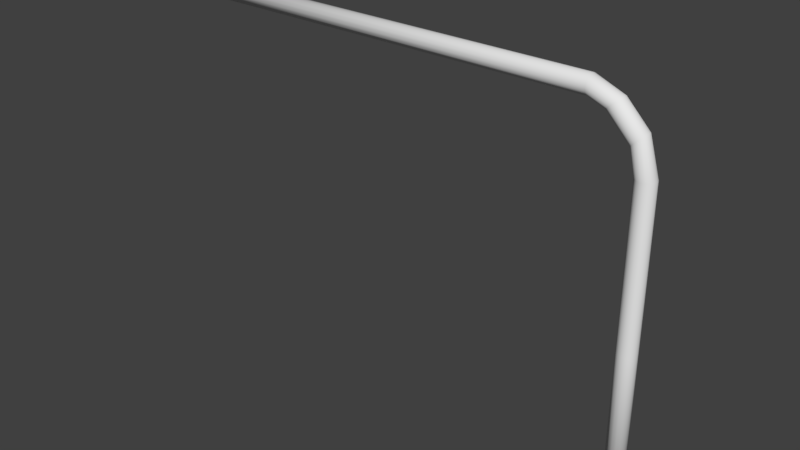 # Source: overHeadSign.blend  (saved by Blender 2.77.0; exported with 4.5.12 LTS)
import bpy
from mathutils import Matrix  # noqa: F401  (used for matrix-valued properties, if any)

bpy.ops.wm.read_factory_settings(use_empty=True)
scene = bpy.context.scene
scene.name = 'Scene'

# ---- collections
col_collection_1 = bpy.data.collections.new('Collection 1'); scene.collection.children.link(col_collection_1)

# ---- world
world_world = bpy.data.worlds.new('World'); scene.world = world_world
world_world.color = (0.05088, 0.05088, 0.05088)
world_world.use_sun_shadow = False
world_world.sun_shadow_jitter_overblur = 0.0
world_world.cycles.sampling_method = 'MANUAL'

# ---- meshes
me_cylinder = bpy.data.meshes.new('Cylinder')
me_cylinder.from_pydata([(1.035e-07, 0.1709, 0.08632), (1.035e-07, 0.1709, 2.926), (0.06538, 0.1579, 0.08632), (0.06538, 0.1579, 2.926), (0.1208, 0.1208, 0.08632), (0.1208, 0.1208, 2.926), (0.1579, 0.06538, 0.08632), (0.1579, 0.06538, 2.926), (0.1709, -2.6e-08, 0.08632), (0.1709, -2.6e-08, 2.926), (0.1579, -0.06538, 0.08632), (0.1579, -0.06538, 2.926), (0.1208, -0.1208, 0.08632), (0.1208, -0.1208, 2.926), (0.06538, -0.1579, 0.08632), (0.06538, -0.1579, 2.926), (1.293e-07, -0.1709, 0.08632), (1.293e-07, -0.1709, 2.926), (-0.06538, -0.1579, 0.08632), (-0.06538, -0.1579, 2.926), (-0.1208, -0.1208, 0.08632), (-0.1208, -0.1208, 2.926), (-0.1579, -0.06538, 0.08632), (-0.1579, -0.06538, 2.926), (-0.1709, -1.65e-08, 0.08632), (-0.1709, -1.65e-08, 2.926), (-0.1579, 0.06538, 0.08632), (-0.1579, 0.06538, 2.926), (-0.1208, 0.1208, 0.08632), (-0.1208, 0.1208, 2.926), (-0.06538, 0.1579, 0.08632), (-0.06538, 0.1579, 2.926), (1.035e-07, 0.1709, 5.792), (0.06538, 0.1579, 5.792), (0.1208, 0.1208, 5.792), (0.1579, 0.06538, 5.792), (0.1709, -2.6e-08, 5.792), (0.1579, -0.06538, 5.792), (0.1208, -0.1208, 5.792), (0.06538, -0.1579, 5.792), (1.293e-07, -0.1709, 5.792), (-0.06538, -0.1579, 5.792), (-0.1208, -0.1208, 5.792), (-0.1579, -0.06538, 5.792), (-0.1709, -1.65e-08, 5.792), (-0.1579, 0.06538, 5.792), (-0.1208, 0.1208, 5.792), (-0.06538, 0.1579, 5.792), (-0.147, 0.1709, 6.343), (-0.09994, 0.1579, 6.389), (-0.06007, 0.1208, 6.427), (-0.03344, 0.06538, 6.453), (-0.02408, 3.456e-08, 6.462), (-0.03344, -0.06538, 6.453), (-0.06007, -0.1208, 6.427), (-0.09994, -0.1579, 6.389), (-0.147, -0.1709, 6.343), (-0.194, -0.1579, 6.298), (-0.2338, -0.1208, 6.259), (-0.2605, -0.06538, 6.234), (-0.2698, 7.597e-08, 6.224), (-0.2605, 0.06538, 6.234), (-0.2338, 0.1208, 6.259), (-0.194, 0.1579, 6.298), (-0.5692, 0.1709, 6.78), (-0.5222, 0.1579, 6.826), (-0.4823, 0.1208, 6.864), (-0.4557, 0.06538, 6.89), (-0.4463, 1.18e-07, 6.899), (-0.4557, -0.06538, 6.89), (-0.4823, -0.1208, 6.864), (-0.5222, -0.1579, 6.826), (-0.5692, -0.1709, 6.78), (-0.6162, -0.1579, 6.735), (-0.6561, -0.1208, 6.696), (-0.6827, -0.06538, 6.671), (-0.6921, 1.594e-07, 6.662), (-0.6827, 0.06538, 6.671), (-0.6561, 0.1208, 6.696), (-0.6162, 0.1579, 6.735), (-0.9815, 0.1709, 6.949), (-0.9802, 0.1579, 7.015), (-0.9791, 0.1208, 7.07), (-0.9784, 0.06538, 7.107), (-0.9781, 1.898e-07, 7.12), (-0.9784, -0.06538, 7.107), (-0.9791, -0.1208, 7.07), (-0.9802, -0.1579, 7.015), (-0.9815, -0.1709, 6.949), (-0.9828, -0.1579, 6.884), (-0.9839, -0.1208, 6.828), (-0.9847, -0.06538, 6.791), (-0.9849, 2.452e-07, 6.778), (-0.9847, 0.06538, 6.791), (-0.9839, 0.1208, 6.828), (-0.9828, 0.1579, 6.884), (-9.02, 0.1709, 7.0), (-9.019, 0.1579, 7.065), (-9.018, 0.1208, 7.12), (-9.017, 0.06538, 7.157), (-9.017, 2.052e-07, 7.17), (-9.017, -0.06538, 7.157), (-9.018, -0.1208, 7.12), (-9.019, -0.1579, 7.065), (-9.02, -0.1709, 7.0), (-9.021, -0.1579, 6.934), (-9.022, -0.1208, 6.879), (-9.023, -0.06538, 6.842), (-9.023, 2.607e-07, 6.829), (-9.023, 0.06538, 6.842), (-9.022, 0.1208, 6.879), (-9.021, 0.1579, 6.934)], [], [(0, 1, 3, 2), (2, 3, 5, 4), (4, 5, 7, 6), (6, 7, 9, 8), (8, 9, 11, 10), (10, 11, 13, 12), (12, 13, 15, 14), (14, 15, 17, 16), (16, 17, 19, 18), (18, 19, 21, 20), (20, 21, 23, 22), (22, 23, 25, 24), (24, 25, 27, 26), (26, 27, 29, 28), (7, 5, 34, 35), (28, 29, 31, 30), (30, 31, 1, 0), (0, 2, 4, 6, 8, 10, 12, 14, 16, 18, 20, 22, 24, 26, 28, 30), (37, 36, 52, 53), (17, 15, 39, 40), (3, 1, 32, 33), (27, 25, 44, 45), (13, 11, 37, 38), (23, 21, 42, 43), (1, 31, 47, 32), (9, 7, 35, 36), (19, 17, 40, 41), (29, 27, 45, 46), (5, 3, 33, 34), (15, 13, 38, 39), (25, 23, 43, 44), (11, 9, 36, 37), (21, 19, 41, 42), (31, 29, 46, 47), (58, 57, 73, 74), (45, 44, 60, 61), (38, 37, 53, 54), (46, 45, 61, 62), (39, 38, 54, 55), (47, 46, 62, 63), (40, 39, 55, 56), (33, 32, 48, 49), (32, 47, 63, 48), (41, 40, 56, 57), (34, 33, 49, 50), (42, 41, 57, 58), (35, 34, 50, 51), (43, 42, 58, 59), (36, 35, 51, 52), (44, 43, 59, 60), (79, 78, 94, 95), (51, 50, 66, 67), (59, 58, 74, 75), (52, 51, 67, 68), (60, 59, 75, 76), (53, 52, 68, 69), (61, 60, 76, 77), (54, 53, 69, 70), (62, 61, 77, 78), (55, 54, 70, 71), (63, 62, 78, 79), (56, 55, 71, 72), (49, 48, 64, 65), (48, 63, 79, 64), (57, 56, 72, 73), (50, 49, 65, 66), (93, 92, 108, 109), (72, 71, 87, 88), (65, 64, 80, 81), (64, 79, 95, 80), (73, 72, 88, 89), (66, 65, 81, 82), (74, 73, 89, 90), (67, 66, 82, 83), (75, 74, 90, 91), (68, 67, 83, 84), (76, 75, 91, 92), (69, 68, 84, 85), (77, 76, 92, 93), (70, 69, 85, 86), (78, 77, 93, 94), (71, 70, 86, 87), (97, 96, 111, 110, 109, 108, 107, 106, 105, 104, 103, 102, 101, 100, 99, 98), (86, 85, 101, 102), (94, 93, 109, 110), (87, 86, 102, 103), (95, 94, 110, 111), (88, 87, 103, 104), (81, 80, 96, 97), (80, 95, 111, 96), (89, 88, 104, 105), (82, 81, 97, 98), (90, 89, 105, 106), (83, 82, 98, 99), (91, 90, 106, 107), (84, 83, 99, 100), (92, 91, 107, 108), (85, 84, 100, 101)])
me_cylinder.polygons.foreach_set('use_smooth', [True] * 98)
me_cylinder.use_remesh_preserve_volume = False
me_cylinder.use_remesh_preserve_attributes = False
me_cylinder.use_mirror_vertex_groups = False
me_cylinder.update()

# ---- objects
ob_cylinder = bpy.data.objects.new('Cylinder', me_cylinder)

# ---- transforms, parenting, visibility, modifiers, constraints
ob_cylinder.location = (0.0, 0.0, 0.0)
ob_cylinder.lineart.crease_threshold = 0.0

# ---- collection membership
col_collection_1.objects.link(ob_cylinder)

# ---- scene / render settings (as saved in the file)
scene.frame_start = 1; scene.frame_end = 250; scene.frame_set(1)
scene.render.engine = 'BLENDER_EEVEE_NEXT'
scene.render.resolution_percentage = 50
scene.render.dither_intensity = 0.0
scene.cycles.use_denoising = False
scene.cycles.samples = 128
scene.cycles.sampling_pattern = 'TABULATED_SOBOL'
scene.cycles.light_sampling_threshold = 0.0
scene.cycles.use_adaptive_sampling = False
scene.cycles.use_light_tree = False
scene.cycles.blur_glossy = 0.0
scene.cycles.sample_clamp_indirect = 0.0
scene.view_settings.view_transform = 'Standard'
bpy.context.view_layer.update()

# ---- added for rendering (the .blend has no active camera and no usable light): camera, sun
cam_auto = bpy.data.cameras.new('AutoCamera')
cam_auto.lens = 50.0
cam_auto.sensor_width = 36.0
cam_auto.clip_end = 1000.0
ob_auto_camera = bpy.data.objects.new('AutoCamera', cam_auto)
scene.collection.objects.link(ob_auto_camera)
ob_auto_camera.location = (6.31726, -12.8922, 12.2232)
ob_auto_camera.rotation_euler = (1.09748, -7.21219e-08, 0.694738)
scene.camera = ob_auto_camera
light_auto_sun = bpy.data.lights.new('AutoSun', 'SUN')
light_auto_sun.energy = 3.0
light_auto_sun.angle = 0.0523599
ob_auto_sun = bpy.data.objects.new('AutoSun', light_auto_sun)
scene.collection.objects.link(ob_auto_sun)
ob_auto_sun.rotation_euler = (0.872665, 0.174533, 0.523599)
bpy.context.view_layer.update()
